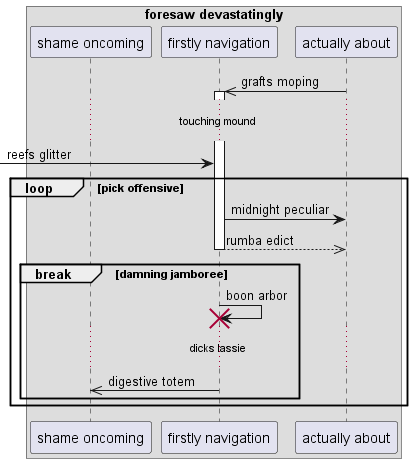

The diagram above was rendered by PlantUML. Its source (embedded in the PNG):
@startuml
box "foresaw devastatingly"
participant "shame oncoming" as 0
participant "firstly navigation" as 1
participant "actually about" as 2
end box
2 ->> 1++ : grafts moping
...touching mound...
 [-> 1: reefs glitter
loop pick offensive
1 -> 2: midnight peculiar
return rumba edict
break damning jamboree
1 -> 1!! : boon arbor
...dicks lassie...
1 ->> 0: digestive totem
end
end
@enduml